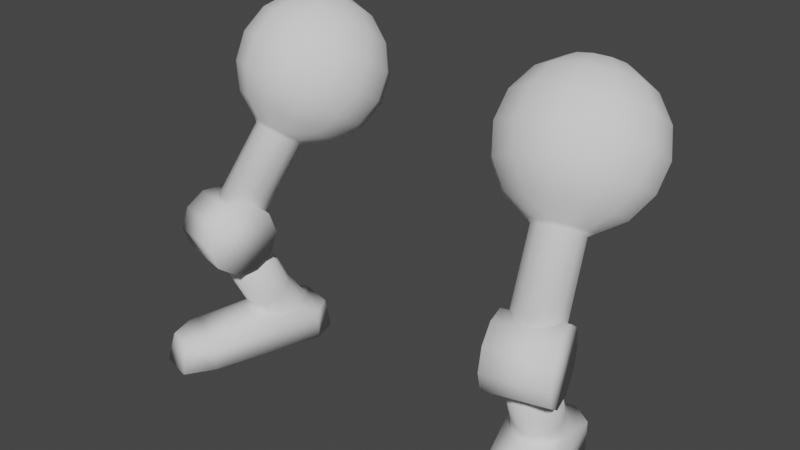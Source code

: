 # Source: Lower_000.blend  (saved by Blender 3.0.42; exported with 4.5.12 LTS)
import bpy
from mathutils import Matrix  # noqa: F401  (used for matrix-valued properties, if any)

bpy.ops.wm.read_factory_settings(use_empty=True)
scene = bpy.context.scene
scene.name = 'Scene'

# ---- collections
col_collection = bpy.data.collections.new('Collection'); scene.collection.children.link(col_collection)

# ---- world
world_world = bpy.data.worlds.new('World'); scene.world = world_world
world_world.use_nodes = True; world_world.node_tree.nodes.clear()
_N = world_world.node_tree.nodes; _L = world_world.node_tree.links
n0 = _N.new('ShaderNodeOutputWorld'); n0.name = 'World Output'; n0.location = (300, 300)
n1 = _N.new('ShaderNodeBackground'); n1.name = 'Background'; n1.location = (10, 300)
n1.inputs[0].default_value = (0.05088, 0.05088, 0.05088, 1.0)
_L.new(n1.outputs[0], n0.inputs[0])
n0.is_active_output = True
world_world.color = (0.05088, 0.05088, 0.05088)
world_world.use_sun_shadow = False
world_world.sun_shadow_jitter_overblur = 0.0

# ---- meshes
me_sphere_006 = bpy.data.meshes.new('Sphere.006')
me_sphere_006.from_pydata([(0.4547, 0.3675, 1.263), (0.4246, 0.2937, 1.032), (0.5193, 0.1158, 0.8936), (0.5984, 0.0197, 0.8883), (0.5695, 0.3771, 1.361), (0.5573, 0.4204, 1.245), (0.5575, 0.4173, 1.12), (0.5698, 0.3684, 1.006), (0.5924, 0.2811, 0.9205), (0.622, 0.1687, 0.8756), (0.6539, 0.04829, 0.8786), (0.632, 0.3799, 1.37), (0.6729, 0.4254, 1.262), (0.7084, 0.4239, 1.142), (0.7332, 0.3755, 1.03), (0.7434, 0.2877, 0.9424), (0.7375, 0.1737, 0.8924), (0.7165, 0.05102, 0.8877), (0.6847, 0.356, 1.396), (0.7703, 0.3813, 1.309), (0.8357, 0.3663, 1.204), (0.871, 0.3132, 1.097), (0.8707, 0.2301, 1.004), (0.835, 0.1296, 0.9395), (0.7692, 0.02717, 0.9132), (0.7135, 0.312, 1.431), (0.8236, 0.2999, 1.374), (0.9053, 0.2599, 1.288), (0.9463, 0.1981, 1.188), (0.9403, 0.1237, 1.089), (0.8882, 0.04825, 1.004), (0.798, -0.01688, 0.9482), (0.7107, 0.2595, 1.466), (0.8183, 0.2031, 1.439), (0.8985, 0.1334, 1.374), (0.9389, 0.06104, 1.281), (0.9335, -0.002864, 1.174), (0.883, -0.04864, 1.069), (0.7952, -0.06932, 0.9835), (0.592, 0.2942, 1.451), (0.677, 0.2128, 1.492), (0.756, 0.1166, 1.487), (0.8171, 0.02042, 1.436), (0.8508, -0.0612, 1.348), (0.8521, -0.1158, 1.236), (0.8207, -0.1351, 1.117), (0.7615, -0.1161, 1.009), (0.6214, 0.1842, 1.502), (0.6534, 0.0638, 1.505), (0.6829, -0.04859, 1.46), (0.7056, -0.1359, 1.374), (0.7179, -0.1848, 1.26), (0.718, -0.1879, 1.135), (0.7059, -0.1447, 1.019), (0.5589, 0.1814, 1.493), (0.5378, 0.05875, 1.488), (0.5319, -0.05519, 1.438), (0.5422, -0.143, 1.35), (0.5669, -0.1914, 1.238), (0.6025, -0.1929, 1.119), (0.6434, -0.1474, 1.01), (0.5061, 0.2053, 1.467), (0.4404, 0.1028, 1.441), (0.4046, 0.002395, 1.376), (0.4044, -0.0807, 1.284), (0.4396, -0.1338, 1.176), (0.505, -0.1489, 1.072), (0.5906, -0.1236, 0.9846), (0.4773, 0.2493, 1.432), (0.3871, 0.1842, 1.376), (0.3351, 0.1087, 1.292), (0.3291, 0.03439, 1.192), (0.3701, -0.02748, 1.092), (0.4518, -0.06748, 1.007), (0.5618, -0.07951, 0.9496), (0.4802, 0.3018, 1.397), (0.3924, 0.2811, 1.311), (0.3419, 0.2353, 1.207), (0.3365, 0.1714, 1.1), (0.3769, 0.09911, 1.007), (0.457, 0.02941, 0.9416), (0.5647, -0.02708, 0.9143), (0.5139, 0.3486, 1.371), (0.4233, 0.3483, 1.144), (0.4583, 0.212, 0.944), (0.6122, -0.003668, 0.8891), (0.6594, 0.02059, 0.8808), (0.7124, 0.02291, 0.8885), (0.7572, 0.002667, 0.9101), (0.7816, -0.03471, 0.9399), (0.7792, -0.0792, 0.9698), (0.7506, -0.1189, 0.9918), (0.7035, -0.1432, 1.0), (0.6504, -0.1455, 0.9924), (0.6056, -0.1252, 0.9708), (0.5812, -0.08786, 0.941), (0.5836, -0.04336, 0.9111), (0.6695, -0.2158, 0.5765), (0.7166, -0.1915, 0.5682), (0.7697, -0.1892, 0.5759), (0.8144, -0.2094, 0.5976), (0.8397, -0.2455, 0.6286), (0.8365, -0.2913, 0.6572), (0.8079, -0.331, 0.6793), (0.7607, -0.3553, 0.6876), (0.7076, -0.3576, 0.6798), (0.6629, -0.3373, 0.6582), (0.6384, -0.3, 0.6284), (0.6408, -0.2555, 0.5985), (0.7482, -0.2411, 0.1575), (0.689, -0.2492, 0.1575), (0.5971, -0.02544, 0.1575), (0.642, 0.01721, 0.1575), (0.7587, -0.003478, 0.1575), (0.7992, -0.06127, 0.1575), (0.6315, -0.2204, 0.1575), (0.7931, -0.1985, 0.1575), (0.5784, -0.09127, 0.1575), (0.7012, 0.02525, 0.1575), (0.8118, -0.1327, 0.1575), (0.591, -0.1626, 0.1575), (0.6033, -0.1467, 0.2538), (0.6102, -0.1945, 0.2304), (0.6661, -0.06949, 0.2828), (0.6237, -0.101, 0.273), (0.6426, -0.2316, 0.2091), (0.7448, -0.2392, 0.1933), (0.7872, -0.2077, 0.2031), (0.8076, -0.162, 0.2223), (0.6919, -0.2479, 0.1955), (0.8007, -0.1141, 0.2456), (0.7683, -0.07711, 0.267), (0.719, -0.06076, 0.2806), (0.667, -0.4569, 0.1276), (0.8069, 0.04299, 0.1276), (0.8919, -0.3967, 0.1276), (0.5208, -0.03365, 0.1276), (0.8069, 0.04299, 0.0), (0.5208, -0.03365, 0.0), (0.5672, 0.0601, 0.1276), (0.7198, 0.101, 0.1276), (0.55, 0.07399, 0.0), (0.7278, 0.1216, 0.0), (0.5866, -0.1944, 0.5696), (0.8312, -0.1289, 0.5696), (0.5941, -0.2225, 0.48), (0.8387, -0.157, 0.48), (0.6138, -0.2962, 0.4246), (0.8584, -0.2306, 0.4246), (0.6382, -0.3872, 0.4246), (0.8828, -0.3216, 0.4246), (0.658, -0.4608, 0.48), (0.9026, -0.3953, 0.48), (0.6655, -0.4889, 0.5696), (0.9101, -0.4234, 0.5696), (0.658, -0.4608, 0.6592), (0.9026, -0.3953, 0.6592), (0.6382, -0.3872, 0.7146), (0.8828, -0.3216, 0.7146), (0.6138, -0.2962, 0.7146), (0.8584, -0.2306, 0.7146), (0.5941, -0.2225, 0.6592), (0.8387, -0.157, 0.6592), (0.7619, -0.582, 0.1276), (0.6791, -0.5022, 0.1276), (0.7534, -0.6157, 0.0), (0.6791, -0.5022, 0.0), (0.9041, -0.442, 0.0), (0.9041, -0.442, 0.1276), (0.8722, -0.5524, 0.1276), (0.8965, -0.5773, 0.0), (0.78, -0.3782, 0.488), (0.7271, -0.387, 0.4902), (0.8223, -0.3468, 0.4978), (0.8428, -0.301, 0.517), (0.8359, -0.2532, 0.5404), (0.8034, -0.2162, 0.5617), (0.7541, -0.1998, 0.5753), (0.7012, -0.2085, 0.5775), (0.6589, -0.24, 0.5677), (0.6384, -0.2858, 0.5485), (0.6453, -0.3336, 0.5252), (0.6778, -0.3706, 0.5038), (-0.4547, 0.3675, 1.263), (-0.4246, 0.2937, 1.032), (-0.5193, 0.1158, 0.8936), (-0.5984, 0.0197, 0.8883), (-0.5695, 0.3771, 1.361), (-0.5573, 0.4204, 1.245), (-0.5575, 0.4173, 1.12), (-0.5698, 0.3684, 1.006), (-0.5924, 0.2811, 0.9205), (-0.622, 0.1687, 0.8756), (-0.6539, 0.04829, 0.8786), (-0.632, 0.3799, 1.37), (-0.6729, 0.4254, 1.262), (-0.7084, 0.4239, 1.142), (-0.7332, 0.3755, 1.03), (-0.7434, 0.2877, 0.9424), (-0.7375, 0.1737, 0.8924), (-0.7165, 0.05102, 0.8877), (-0.6847, 0.356, 1.396), (-0.7703, 0.3813, 1.309), (-0.8357, 0.3663, 1.204), (-0.871, 0.3132, 1.097), (-0.8707, 0.2301, 1.004), (-0.835, 0.1296, 0.9395), (-0.7692, 0.02717, 0.9132), (-0.7135, 0.312, 1.431), (-0.8236, 0.2999, 1.374), (-0.9053, 0.2599, 1.288), (-0.9463, 0.1981, 1.188), (-0.9403, 0.1237, 1.089), (-0.8882, 0.04825, 1.004), (-0.798, -0.01688, 0.9482), (-0.7107, 0.2595, 1.466), (-0.8183, 0.2031, 1.439), (-0.8985, 0.1334, 1.374), (-0.9389, 0.06104, 1.281), (-0.9335, -0.002864, 1.174), (-0.883, -0.04864, 1.069), (-0.7952, -0.06932, 0.9835), (-0.592, 0.2942, 1.451), (-0.677, 0.2128, 1.492), (-0.756, 0.1166, 1.487), (-0.8171, 0.02042, 1.436), (-0.8508, -0.0612, 1.348), (-0.8521, -0.1158, 1.236), (-0.8207, -0.1351, 1.117), (-0.7615, -0.1161, 1.009), (-0.6214, 0.1842, 1.502), (-0.6534, 0.0638, 1.505), (-0.6829, -0.04859, 1.46), (-0.7056, -0.1359, 1.374), (-0.7179, -0.1848, 1.26), (-0.718, -0.1879, 1.135), (-0.7059, -0.1447, 1.019), (-0.5589, 0.1814, 1.493), (-0.5378, 0.05875, 1.488), (-0.5319, -0.05519, 1.438), (-0.5422, -0.143, 1.35), (-0.5669, -0.1914, 1.238), (-0.6025, -0.1929, 1.119), (-0.6434, -0.1474, 1.01), (-0.5061, 0.2053, 1.467), (-0.4404, 0.1028, 1.441), (-0.4046, 0.002395, 1.376), (-0.4044, -0.0807, 1.284), (-0.4396, -0.1338, 1.176), (-0.505, -0.1489, 1.072), (-0.5906, -0.1236, 0.9846), (-0.4773, 0.2493, 1.432), (-0.3871, 0.1842, 1.376), (-0.3351, 0.1087, 1.292), (-0.3291, 0.03439, 1.192), (-0.3701, -0.02748, 1.092), (-0.4518, -0.06748, 1.007), (-0.5618, -0.07951, 0.9496), (-0.4802, 0.3018, 1.397), (-0.3924, 0.2811, 1.311), (-0.3419, 0.2353, 1.207), (-0.3365, 0.1714, 1.1), (-0.3769, 0.09911, 1.007), (-0.457, 0.02941, 0.9416), (-0.5647, -0.02708, 0.9143), (-0.5139, 0.3486, 1.371), (-0.4233, 0.3483, 1.144), (-0.4583, 0.212, 0.944), (-0.6122, -0.003668, 0.8891), (-0.6594, 0.02059, 0.8808), (-0.7124, 0.02291, 0.8885), (-0.7572, 0.002667, 0.9101), (-0.7816, -0.03471, 0.9399), (-0.7792, -0.0792, 0.9698), (-0.7506, -0.1189, 0.9918), (-0.7035, -0.1432, 1.0), (-0.6504, -0.1455, 0.9924), (-0.6056, -0.1252, 0.9708), (-0.5812, -0.08786, 0.941), (-0.5836, -0.04336, 0.9111), (-0.6695, -0.2158, 0.5765), (-0.7166, -0.1915, 0.5682), (-0.7697, -0.1892, 0.5759), (-0.8144, -0.2094, 0.5976), (-0.8397, -0.2455, 0.6286), (-0.8365, -0.2913, 0.6572), (-0.8079, -0.331, 0.6793), (-0.7607, -0.3553, 0.6876), (-0.7076, -0.3576, 0.6798), (-0.6629, -0.3373, 0.6582), (-0.6384, -0.3, 0.6284), (-0.6408, -0.2555, 0.5985), (-0.7482, -0.2411, 0.1575), (-0.689, -0.2492, 0.1575), (-0.5971, -0.02544, 0.1575), (-0.642, 0.01721, 0.1575), (-0.7587, -0.003478, 0.1575), (-0.7992, -0.06127, 0.1575), (-0.6315, -0.2204, 0.1575), (-0.7931, -0.1985, 0.1575), (-0.5784, -0.09127, 0.1575), (-0.7012, 0.02525, 0.1575), (-0.8118, -0.1327, 0.1575), (-0.591, -0.1626, 0.1575), (-0.6033, -0.1467, 0.2538), (-0.6102, -0.1945, 0.2304), (-0.6661, -0.06949, 0.2828), (-0.6237, -0.101, 0.273), (-0.6426, -0.2316, 0.2091), (-0.7448, -0.2392, 0.1933), (-0.7872, -0.2077, 0.2031), (-0.8076, -0.162, 0.2223), (-0.6919, -0.2479, 0.1955), (-0.8007, -0.1141, 0.2456), (-0.7683, -0.07711, 0.267), (-0.719, -0.06076, 0.2806), (-0.667, -0.4569, 0.1276), (-0.8069, 0.04299, 0.1276), (-0.8919, -0.3967, 0.1276), (-0.5208, -0.03365, 0.1276), (-0.8069, 0.04299, 0.0), (-0.5208, -0.03365, 0.0), (-0.5672, 0.0601, 0.1276), (-0.7198, 0.101, 0.1276), (-0.55, 0.07399, 0.0), (-0.7278, 0.1216, 0.0), (-0.5866, -0.1944, 0.5696), (-0.8312, -0.1289, 0.5696), (-0.5941, -0.2225, 0.48), (-0.8387, -0.157, 0.48), (-0.6138, -0.2962, 0.4246), (-0.8584, -0.2306, 0.4246), (-0.6382, -0.3872, 0.4246), (-0.8828, -0.3216, 0.4246), (-0.658, -0.4608, 0.48), (-0.9026, -0.3953, 0.48), (-0.6655, -0.4889, 0.5696), (-0.9101, -0.4234, 0.5696), (-0.658, -0.4608, 0.6592), (-0.9026, -0.3953, 0.6592), (-0.6382, -0.3872, 0.7146), (-0.8828, -0.3216, 0.7146), (-0.6138, -0.2962, 0.7146), (-0.8584, -0.2306, 0.7146), (-0.5941, -0.2225, 0.6592), (-0.8387, -0.157, 0.6592), (-0.7619, -0.582, 0.1276), (-0.6791, -0.5022, 0.1276), (-0.7534, -0.6157, 0.0), (-0.6791, -0.5022, 0.0), (-0.9041, -0.442, 0.0), (-0.9041, -0.442, 0.1276), (-0.8722, -0.5524, 0.1276), (-0.8965, -0.5773, 0.0), (-0.78, -0.3782, 0.488), (-0.7271, -0.387, 0.4902), (-0.8223, -0.3468, 0.4978), (-0.8428, -0.301, 0.517), (-0.8359, -0.2532, 0.5404), (-0.8034, -0.2162, 0.5617), (-0.7541, -0.1998, 0.5753), (-0.7012, -0.2085, 0.5775), (-0.6589, -0.24, 0.5677), (-0.6384, -0.2858, 0.5485), (-0.6453, -0.3336, 0.5252), (-0.6778, -0.3706, 0.5038)], [], [(3, 2, 9, 10), (84, 1, 7, 8), (83, 0, 5, 6), (82, 39, 4), (2, 84, 8, 9), (1, 83, 6, 7), (0, 82, 4, 5), (9, 8, 15, 16), (7, 6, 13, 14), (5, 4, 11, 12), (10, 9, 16, 17), (8, 7, 14, 15), (6, 5, 12, 13), (4, 39, 11), (14, 13, 20, 21), (12, 11, 18, 19), (17, 16, 23, 24), (15, 14, 21, 22), (13, 12, 19, 20), (11, 39, 18), (16, 15, 22, 23), (24, 23, 30, 31), (22, 21, 28, 29), (20, 19, 26, 27), (18, 39, 25), (23, 22, 29, 30), (21, 20, 27, 28), (19, 18, 25, 26), (27, 26, 33, 34), (25, 39, 32), (30, 29, 36, 37), (28, 27, 34, 35), (26, 25, 32, 33), (31, 30, 37, 38), (29, 28, 35, 36), (37, 36, 44, 45), (35, 34, 42, 43), (33, 32, 40, 41), (38, 37, 45, 46), (36, 35, 43, 44), (34, 33, 41, 42), (32, 39, 40), (41, 40, 47, 48), (46, 45, 52, 53), (44, 43, 50, 51), (42, 41, 48, 49), (40, 39, 47), (45, 44, 51, 52), (43, 42, 49, 50), (53, 52, 59, 60), (51, 50, 57, 58), (49, 48, 55, 56), (47, 39, 54), (52, 51, 58, 59), (50, 49, 56, 57), (48, 47, 54, 55), (54, 39, 61), (59, 58, 65, 66), (57, 56, 63, 64), (55, 54, 61, 62), (60, 59, 66, 67), (58, 57, 64, 65), (56, 55, 62, 63), (66, 65, 72, 73), (64, 63, 70, 71), (62, 61, 68, 69), (67, 66, 73, 74), (65, 64, 71, 72), (63, 62, 69, 70), (61, 39, 68), (74, 73, 80, 81), (72, 71, 78, 79), (70, 69, 76, 77), (68, 39, 75), (73, 72, 79, 80), (71, 70, 77, 78), (69, 68, 75, 76), (79, 78, 1, 84), (77, 76, 0, 83), (75, 39, 82), (80, 79, 84, 2), (78, 77, 83, 1), (76, 75, 82, 0), (81, 80, 2, 3), (60, 67, 94, 93), (31, 38, 90, 89), (38, 46, 91, 90), (67, 74, 95, 94), (24, 31, 89, 88), (74, 81, 96, 95), (81, 3, 85, 96), (17, 24, 88, 87), (10, 17, 87, 86), (46, 53, 92, 91), (3, 10, 86, 85), (53, 60, 93, 92), (98, 99, 100, 101, 102, 103, 104, 105, 106, 107, 108, 97), (101, 100, 88, 89), (129, 110, 109, 126), (123, 112, 111, 124), (130, 114, 113, 131), (125, 115, 110, 129), (126, 109, 116, 127), (124, 111, 117, 121), (131, 113, 118, 132), (127, 116, 119, 128), (121, 117, 120, 122), (132, 118, 112, 123), (128, 119, 114, 130), (95, 107, 106, 94), (88, 100, 99, 87), (103, 102, 90, 91), (106, 105, 93, 94), (99, 98, 86, 87), (85, 97, 108, 96), (102, 101, 89, 90), (98, 97, 85, 86), (108, 107, 95, 96), (92, 104, 103, 91), (105, 104, 92, 93), (122, 120, 115, 125), (129, 172, 182, 125), (131, 176, 175, 130), (124, 179, 178, 123), (125, 182, 181, 122), (130, 175, 174, 128), (123, 178, 177, 132), (122, 181, 180, 121), (128, 174, 173, 127), (132, 177, 176, 131), (121, 180, 179, 124), (127, 173, 171, 126), (115, 120, 117, 136, 133), (135, 168, 167, 137, 134), (139, 141, 138, 136), (142, 170, 165, 141), (117, 111, 112, 118, 113, 114, 134, 140, 139, 136), (119, 135, 134, 114), (141, 165, 166, 138), (138, 166, 164, 133, 136), (134, 137, 142, 140), (140, 142, 141, 139), (133, 164, 163, 169, 168, 135, 119, 116, 109, 110, 115), (143, 144, 146, 145), (145, 146, 148, 147), (147, 148, 150, 149), (149, 150, 152, 151), (151, 152, 154, 153), (153, 154, 156, 155), (155, 156, 158, 157), (157, 158, 160, 159), (146, 144, 162, 160, 158, 156, 154, 152, 150, 148), (159, 160, 162, 161), (161, 162, 144, 143), (143, 145, 147, 149, 151, 153, 155, 157, 159, 161), (163, 164, 166, 165), (168, 169, 170, 167), (169, 163, 165, 170), (137, 167, 170, 142), (171, 173, 174, 175, 176, 177, 178, 179, 180, 181, 182, 172), (126, 171, 172, 129), (186, 193, 192, 185), (267, 191, 190, 184), (266, 189, 188, 183), (265, 187, 222), (185, 192, 191, 267), (184, 190, 189, 266), (183, 188, 187, 265), (192, 199, 198, 191), (190, 197, 196, 189), (188, 195, 194, 187), (193, 200, 199, 192), (191, 198, 197, 190), (189, 196, 195, 188), (187, 194, 222), (197, 204, 203, 196), (195, 202, 201, 194), (200, 207, 206, 199), (198, 205, 204, 197), (196, 203, 202, 195), (194, 201, 222), (199, 206, 205, 198), (207, 214, 213, 206), (205, 212, 211, 204), (203, 210, 209, 202), (201, 208, 222), (206, 213, 212, 205), (204, 211, 210, 203), (202, 209, 208, 201), (210, 217, 216, 209), (208, 215, 222), (213, 220, 219, 212), (211, 218, 217, 210), (209, 216, 215, 208), (214, 221, 220, 213), (212, 219, 218, 211), (220, 228, 227, 219), (218, 226, 225, 217), (216, 224, 223, 215), (221, 229, 228, 220), (219, 227, 226, 218), (217, 225, 224, 216), (215, 223, 222), (224, 231, 230, 223), (229, 236, 235, 228), (227, 234, 233, 226), (225, 232, 231, 224), (223, 230, 222), (228, 235, 234, 227), (226, 233, 232, 225), (236, 243, 242, 235), (234, 241, 240, 233), (232, 239, 238, 231), (230, 237, 222), (235, 242, 241, 234), (233, 240, 239, 232), (231, 238, 237, 230), (237, 244, 222), (242, 249, 248, 241), (240, 247, 246, 239), (238, 245, 244, 237), (243, 250, 249, 242), (241, 248, 247, 240), (239, 246, 245, 238), (249, 256, 255, 248), (247, 254, 253, 246), (245, 252, 251, 244), (250, 257, 256, 249), (248, 255, 254, 247), (246, 253, 252, 245), (244, 251, 222), (257, 264, 263, 256), (255, 262, 261, 254), (253, 260, 259, 252), (251, 258, 222), (256, 263, 262, 255), (254, 261, 260, 253), (252, 259, 258, 251), (262, 267, 184, 261), (260, 266, 183, 259), (258, 265, 222), (263, 185, 267, 262), (261, 184, 266, 260), (259, 183, 265, 258), (264, 186, 185, 263), (243, 276, 277, 250), (214, 272, 273, 221), (221, 273, 274, 229), (250, 277, 278, 257), (207, 271, 272, 214), (257, 278, 279, 264), (264, 279, 268, 186), (200, 270, 271, 207), (193, 269, 270, 200), (229, 274, 275, 236), (186, 268, 269, 193), (236, 275, 276, 243), (281, 280, 291, 290, 289, 288, 287, 286, 285, 284, 283, 282), (284, 272, 271, 283), (312, 309, 292, 293), (306, 307, 294, 295), (313, 314, 296, 297), (308, 312, 293, 298), (309, 310, 299, 292), (307, 304, 300, 294), (314, 315, 301, 296), (310, 311, 302, 299), (304, 305, 303, 300), (315, 306, 295, 301), (311, 313, 297, 302), (278, 277, 289, 290), (271, 270, 282, 283), (286, 274, 273, 285), (289, 277, 276, 288), (282, 270, 269, 281), (268, 279, 291, 280), (285, 273, 272, 284), (281, 269, 268, 280), (291, 279, 278, 290), (275, 274, 286, 287), (288, 276, 275, 287), (305, 308, 298, 303), (312, 308, 365, 355), (314, 313, 358, 359), (307, 306, 361, 362), (308, 305, 364, 365), (313, 311, 357, 358), (306, 315, 360, 361), (305, 304, 363, 364), (311, 310, 356, 357), (315, 314, 359, 360), (304, 307, 362, 363), (310, 309, 354, 356), (298, 316, 319, 300, 303), (318, 317, 320, 350, 351), (322, 319, 321, 324), (325, 324, 348, 353), (300, 319, 322, 323, 317, 297, 296, 301, 295, 294), (302, 297, 317, 318), (324, 321, 349, 348), (321, 319, 316, 347, 349), (317, 323, 325, 320), (323, 322, 324, 325), (316, 298, 293, 292, 299, 302, 318, 351, 352, 346, 347), (326, 328, 329, 327), (328, 330, 331, 329), (330, 332, 333, 331), (332, 334, 335, 333), (334, 336, 337, 335), (336, 338, 339, 337), (338, 340, 341, 339), (340, 342, 343, 341), (329, 331, 333, 335, 337, 339, 341, 343, 345, 327), (342, 344, 345, 343), (344, 326, 327, 345), (326, 344, 342, 340, 338, 336, 334, 332, 330, 328), (346, 348, 349, 347), (351, 350, 353, 352), (352, 353, 348, 346), (320, 325, 353, 350), (354, 355, 365, 364, 363, 362, 361, 360, 359, 358, 357, 356), (309, 312, 355, 354)])
me_sphere_006.polygons.foreach_set('use_smooth', [True] * 322)
_uv = me_sphere_006.uv_layers.new(name='UVMap')
_uv.uv.foreach_set('vector', [0.107, 0.7872, 0.1389, 0.7887, 0.1458, 0.7836, 0.1107, 0.7845, 0.1695, 0.8029, 0.1941, 0.8276, 0.2038, 0.8204, 0.1785, 0.7963, 0.209, 0.8591, 0.212, 0.8926, 0.2189, 0.8875, 0.218, 0.8525, 0.2025, 0.923, 0.1821, 0.9456, 0.2062, 0.9202, 0.1389, 0.7887, 0.1695, 0.8029, 0.1785, 0.7963, 0.1458, 0.7836, 0.1941, 0.8276, 0.209, 0.8591, 0.218, 0.8525, 0.2038, 0.8204, 0.212, 0.8926, 0.2025, 0.923, 0.2062, 0.9202, 0.2189, 0.8875, 0.1458, 0.7836, 0.1785, 0.7963, 0.1693, 0.8024, 0.1387, 0.7884, 0.2038, 0.8204, 0.218, 0.8525, 0.2088, 0.8587, 0.1939, 0.8271, 0.2189, 0.8875, 0.2062, 0.9202, 0.2024, 0.9228, 0.2118, 0.8922, 0.1107, 0.7845, 0.1458, 0.7836, 0.1387, 0.7884, 0.1069, 0.7871, 0.1785, 0.7963, 0.2038, 0.8204, 0.1939, 0.8271, 0.1693, 0.8024, 0.218, 0.8525, 0.2189, 0.8875, 0.2118, 0.8922, 0.2088, 0.8587, 0.2062, 0.9202, 0.1821, 0.9456, 0.2024, 0.9228, 0.1939, 0.8271, 0.2088, 0.8587, 0.1839, 0.876, 0.1669, 0.8459, 0.2118, 0.8922, 0.2024, 0.9228, 0.1921, 0.9299, 0.1928, 0.9055, 0.1069, 0.7871, 0.1387, 0.7884, 0.1197, 0.8016, 0.09661, 0.7942, 0.1693, 0.8024, 0.1939, 0.8271, 0.1669, 0.8459, 0.1443, 0.8198, 0.2088, 0.8587, 0.2118, 0.8922, 0.1928, 0.9055, 0.1839, 0.876, 0.2024, 0.9228, 0.1821, 0.9456, 0.1921, 0.9299, 0.1387, 0.7884, 0.1693, 0.8024, 0.1443, 0.8198, 0.1197, 0.8016, 0.09661, 0.7942, 0.1197, 0.8016, 0.09367, 0.8199, 0.08254, 0.8041, 0.1443, 0.8198, 0.1669, 0.8459, 0.1302, 0.8716, 0.1104, 0.8436, 0.1839, 0.876, 0.1928, 0.9055, 0.1668, 0.9237, 0.15, 0.8998, 0.1921, 0.9299, 0.1821, 0.9456, 0.178, 0.9398, 0.1197, 0.8016, 0.1443, 0.8198, 0.1104, 0.8436, 0.09367, 0.8199, 0.1669, 0.8459, 0.1839, 0.876, 0.15, 0.8998, 0.1302, 0.8716, 0.1928, 0.9055, 0.1921, 0.9299, 0.178, 0.9398, 0.1668, 0.9237, 0.15, 0.8998, 0.1668, 0.9237, 0.1408, 0.942, 0.1161, 0.9237, 0.178, 0.9398, 0.1821, 0.9456, 0.164, 0.9497, 0.09367, 0.8199, 0.1104, 0.8436, 0.07649, 0.8675, 0.06773, 0.8382, 0.1302, 0.8716, 0.15, 0.8998, 0.1161, 0.9237, 0.09346, 0.8976, 0.1668, 0.9237, 0.178, 0.9398, 0.164, 0.9497, 0.1408, 0.942, 0.08254, 0.8041, 0.09367, 0.8199, 0.06773, 0.8382, 0.0685, 0.814, 0.1104, 0.8436, 0.1302, 0.8716, 0.09346, 0.8976, 0.07649, 0.8675, 0.06773, 0.8382, 0.07649, 0.8675, 0.05173, 0.8852, 0.04878, 0.8517, 0.09346, 0.8976, 0.1161, 0.9237, 0.09129, 0.9414, 0.06666, 0.9167, 0.1408, 0.942, 0.164, 0.9497, 0.1538, 0.957, 0.1219, 0.9555, 0.0685, 0.814, 0.06773, 0.8382, 0.04878, 0.8517, 0.05825, 0.8213, 0.07649, 0.8675, 0.09346, 0.8976, 0.06666, 0.9167, 0.05173, 0.8852, 0.1161, 0.9237, 0.1408, 0.942, 0.1219, 0.9555, 0.09129, 0.9414, 0.164, 0.9497, 0.1821, 0.9456, 0.1538, 0.957, 0.1219, 0.9555, 0.1538, 0.957, 0.15, 0.9598, 0.115, 0.9606, 0.05825, 0.8213, 0.04878, 0.8517, 0.0419, 0.8567, 0.05452, 0.8241, 0.05173, 0.8852, 0.06666, 0.9167, 0.05694, 0.9238, 0.04275, 0.8918, 0.09129, 0.9414, 0.1219, 0.9555, 0.115, 0.9606, 0.08231, 0.948, 0.1538, 0.957, 0.1821, 0.9456, 0.15, 0.9598, 0.04878, 0.8517, 0.05173, 0.8852, 0.04275, 0.8918, 0.0419, 0.8567, 0.06666, 0.9167, 0.09129, 0.9414, 0.08231, 0.948, 0.05694, 0.9238, 0.05452, 0.8241, 0.0419, 0.8567, 0.04894, 0.852, 0.05833, 0.8215, 0.04275, 0.8918, 0.05694, 0.9238, 0.06689, 0.9171, 0.05195, 0.8856, 0.08231, 0.948, 0.115, 0.9606, 0.122, 0.9559, 0.09151, 0.9418, 0.15, 0.9598, 0.1821, 0.9456, 0.1538, 0.9572, 0.0419, 0.8567, 0.04275, 0.8918, 0.05195, 0.8856, 0.04894, 0.852, 0.05694, 0.9238, 0.08231, 0.948, 0.09151, 0.9418, 0.06689, 0.9171, 0.115, 0.9606, 0.15, 0.9598, 0.1538, 0.9572, 0.122, 0.9559, 0.1538, 0.9572, 0.1821, 0.9456, 0.1642, 0.95, 0.04894, 0.852, 0.05195, 0.8856, 0.07686, 0.8683, 0.06801, 0.8388, 0.06689, 0.9171, 0.09151, 0.9418, 0.1164, 0.9245, 0.09386, 0.8984, 0.122, 0.9559, 0.1538, 0.9572, 0.1642, 0.95, 0.1411, 0.9426, 0.05833, 0.8215, 0.04894, 0.852, 0.06801, 0.8388, 0.06865, 0.8143, 0.05195, 0.8856, 0.06689, 0.9171, 0.09386, 0.8984, 0.07686, 0.8683, 0.09151, 0.9418, 0.122, 0.9559, 0.1411, 0.9426, 0.1164, 0.9245, 0.06801, 0.8388, 0.07686, 0.8683, 0.1108, 0.8445, 0.094, 0.8205, 0.09386, 0.8984, 0.1164, 0.9245, 0.1504, 0.9007, 0.1306, 0.8726, 0.1411, 0.9426, 0.1642, 0.95, 0.1782, 0.9402, 0.1671, 0.9244, 0.06865, 0.8143, 0.06801, 0.8388, 0.094, 0.8205, 0.08272, 0.8045, 0.07686, 0.8683, 0.09386, 0.8984, 0.1306, 0.8726, 0.1108, 0.8445, 0.1164, 0.9245, 0.1411, 0.9426, 0.1671, 0.9244, 0.1504, 0.9007, 0.1642, 0.95, 0.1821, 0.9456, 0.1782, 0.9402, 0.08272, 0.8045, 0.094, 0.8205, 0.1199, 0.8022, 0.09676, 0.7945, 0.1108, 0.8445, 0.1306, 0.8726, 0.1673, 0.8467, 0.1447, 0.8205, 0.1504, 0.9007, 0.1671, 0.9244, 0.193, 0.9061, 0.1843, 0.8768, 0.1782, 0.9402, 0.1821, 0.9456, 0.1923, 0.9303, 0.094, 0.8205, 0.1108, 0.8445, 0.1447, 0.8205, 0.1199, 0.8022, 0.1306, 0.8726, 0.1504, 0.9007, 0.1843, 0.8768, 0.1673, 0.8467, 0.1671, 0.9244, 0.1782, 0.9402, 0.1923, 0.9303, 0.193, 0.9061, 0.1447, 0.8205, 0.1673, 0.8467, 0.1941, 0.8276, 0.1695, 0.8029, 0.1843, 0.8768, 0.193, 0.9061, 0.212, 0.8926, 0.209, 0.8591, 0.1923, 0.9303, 0.1821, 0.9456, 0.2025, 0.923, 0.1199, 0.8022, 0.1447, 0.8205, 0.1695, 0.8029, 0.1389, 0.7887, 0.1673, 0.8467, 0.1843, 0.8768, 0.209, 0.8591, 0.1941, 0.8276, 0.193, 0.9061, 0.1923, 0.9303, 0.2025, 0.923, 0.212, 0.8926, 0.09676, 0.7945, 0.1199, 0.8022, 0.1389, 0.7887, 0.107, 0.7872, 0.05833, 0.8215, 0.06865, 0.8143, 0.07045, 0.8067, 0.06448, 0.8109, 0.08254, 0.8041, 0.0685, 0.814, 0.07036, 0.8065, 0.07848, 0.8008, 0.0685, 0.814, 0.05825, 0.8213, 0.06443, 0.8108, 0.07036, 0.8065, 0.06865, 0.8143, 0.08272, 0.8045, 0.07859, 0.801, 0.07045, 0.8067, 0.09661, 0.7942, 0.08254, 0.8041, 0.07848, 0.8008, 0.08662, 0.7951, 0.08272, 0.8045, 0.09676, 0.7945, 0.08671, 0.7953, 0.07859, 0.801, 0.09676, 0.7945, 0.107, 0.7872, 0.09265, 0.791, 0.08671, 0.7953, 0.1069, 0.7871, 0.09661, 0.7942, 0.08662, 0.7951, 0.09259, 0.7909, 0.1107, 0.7845, 0.1069, 0.7871, 0.09259, 0.7909, 0.0948, 0.7895, 0.05825, 0.8213, 0.05452, 0.8241, 0.06227, 0.8123, 0.06443, 0.8108, 0.107, 0.7872, 0.1107, 0.7845, 0.0948, 0.7895, 0.09265, 0.791, 0.05452, 0.8241, 0.05833, 0.8215, 0.06448, 0.8109, 0.06227, 0.8123, 0.3944, 0.8571, 0.3922, 0.8586, 0.3863, 0.8627, 0.3775, 0.8761, 0.37, 0.8742, 0.3641, 0.8784, 0.3619, 0.88, 0.3641, 0.8785, 0.3701, 0.8744, 0.3782, 0.8687, 0.3863, 0.8629, 0.3923, 0.8587, 0.3429, 0.8408, 0.3516, 0.8274, 0.4016, 0.8984, 0.3935, 0.9041, 0.3832, 0.83, 0.3716, 0.7963, 0.3705, 0.7963, 0.3821, 0.8304, 0.4193, 0.8175, 0.4119, 0.7963, 0.4075, 0.7963, 0.4153, 0.8189, 0.4037, 0.8231, 0.3945, 0.7963, 0.4044, 0.7963, 0.4125, 0.82, 0.3889, 0.828, 0.378, 0.7963, 0.3716, 0.7963, 0.3832, 0.83, 0.3821, 0.8304, 0.3705, 0.7963, 0.3749, 0.7963, 0.3861, 0.8291, 0.4153, 0.8189, 0.4075, 0.7963, 0.3987, 0.7963, 0.4074, 0.8215, 0.4125, 0.82, 0.4044, 0.7963, 0.4108, 0.7963, 0.4183, 0.818, 0.3861, 0.8291, 0.3749, 0.7963, 0.3837, 0.7963, 0.394, 0.8264, 0.4074, 0.8215, 0.3987, 0.7963, 0.3879, 0.7963, 0.3978, 0.8249, 0.4183, 0.818, 0.4108, 0.7963, 0.4119, 0.7963, 0.4193, 0.8175, 0.394, 0.8264, 0.3837, 0.7963, 0.3945, 0.7963, 0.4037, 0.8231, 0.3936, 0.9044, 0.3436, 0.8333, 0.3354, 0.839, 0.3854, 0.9101, 0.4016, 0.8984, 0.3516, 0.8274, 0.3576, 0.8233, 0.4076, 0.8943, 0.3294, 0.8431, 0.3354, 0.8389, 0.3853, 0.9099, 0.3794, 0.9141, 0.3354, 0.839, 0.3295, 0.8432, 0.3795, 0.9142, 0.3854, 0.9101, 0.3576, 0.8233, 0.3598, 0.8218, 0.4098, 0.8928, 0.4076, 0.8943, 0.4076, 0.8944, 0.3576, 0.8234, 0.3517, 0.8276, 0.4017, 0.8986, 0.3354, 0.8389, 0.3429, 0.8408, 0.3935, 0.9041, 0.3853, 0.9099, 0.3598, 0.8218, 0.3576, 0.8234, 0.4076, 0.8944, 0.4098, 0.8928, 0.3517, 0.8276, 0.3436, 0.8333, 0.3936, 0.9044, 0.4017, 0.8986, 0.3773, 0.9157, 0.3273, 0.8447, 0.3294, 0.8431, 0.3794, 0.9141, 0.3295, 0.8432, 0.3273, 0.8447, 0.3773, 0.9157, 0.3795, 0.9142, 0.3978, 0.8249, 0.3879, 0.7963, 0.378, 0.7963, 0.3889, 0.828, 0.3832, 0.83, 0.4009, 0.8815, 0.4066, 0.8794, 0.3889, 0.828, 0.4125, 0.82, 0.4303, 0.8715, 0.4214, 0.8746, 0.4037, 0.8231, 0.4153, 0.8189, 0.4331, 0.8703, 0.437, 0.869, 0.4193, 0.8175, 0.3889, 0.828, 0.4066, 0.8794, 0.4155, 0.8763, 0.3978, 0.8249, 0.4037, 0.8231, 0.4214, 0.8746, 0.4118, 0.8779, 0.394, 0.8264, 0.4193, 0.8175, 0.437, 0.869, 0.436, 0.8694, 0.4183, 0.818, 0.3978, 0.8249, 0.4155, 0.8763, 0.4252, 0.873, 0.4074, 0.8215, 0.394, 0.8264, 0.4118, 0.8779, 0.4039, 0.8806, 0.3861, 0.8291, 0.4183, 0.818, 0.436, 0.8694, 0.4303, 0.8715, 0.4125, 0.82, 0.4074, 0.8215, 0.4252, 0.873, 0.4331, 0.8703, 0.4153, 0.8189, 0.3861, 0.8291, 0.4039, 0.8806, 0.3999, 0.8819, 0.3821, 0.8304, 0.6339, 0.8803, 0.6438, 0.8803, 0.6546, 0.8803, 0.7002, 0.8803, 0.5596, 0.8803, 0.5596, 0.8803, 0.5596, 0.8803, 0.5596, 0.854, 0.7002, 0.854, 0.7002, 0.8803, 0.7103, 0.8803, 0.713, 0.854, 0.7002, 0.854, 0.7002, 0.8803, 0.713, 0.854, 0.5468, 0.854, 0.5468, 0.854, 0.713, 0.854, 0.6546, 0.8803, 0.6634, 0.8803, 0.6678, 0.8803, 0.6667, 0.8803, 0.6603, 0.8803, 0.6504, 0.8803, 0.7002, 0.8803, 0.7103, 0.8803, 0.7103, 0.8803, 0.7002, 0.8803, 0.6396, 0.8803, 0.5596, 0.8803, 0.7002, 0.8803, 0.6504, 0.8803, 0.713, 0.854, 0.5468, 0.854, 0.5596, 0.854, 0.7002, 0.854, 0.7002, 0.854, 0.5596, 0.854, 0.5596, 0.8803, 0.5596, 0.8803, 0.7002, 0.8803, 0.7002, 0.8803, 0.7002, 0.854, 0.713, 0.854, 0.7103, 0.8803, 0.7103, 0.8803, 0.713, 0.854, 0.713, 0.854, 0.7103, 0.8803, 0.5596, 0.8803, 0.5596, 0.8803, 0.5498, 0.8803, 0.5498, 0.8803, 0.5596, 0.8803, 0.5596, 0.8803, 0.6396, 0.8803, 0.6308, 0.8803, 0.6264, 0.8803, 0.6275, 0.8803, 0.6339, 0.8803, 0.9136, 0.8781, 0.9136, 0.8781, 0.9062, 0.8554, 0.9062, 0.8554, 0.9062, 0.8554, 0.9062, 0.8554, 0.8869, 0.8414, 0.8869, 0.8414, 0.8869, 0.8414, 0.8869, 0.8414, 0.8631, 0.8414, 0.8631, 0.8414, 0.8631, 0.8414, 0.8631, 0.8414, 0.8438, 0.8554, 0.8438, 0.8554, 0.8438, 0.8554, 0.8438, 0.8554, 0.8364, 0.8781, 0.8364, 0.8781, 0.8364, 0.8781, 0.8364, 0.8781, 0.8438, 0.9008, 0.8438, 0.9008, 0.8438, 0.9008, 0.8438, 0.9008, 0.8631, 0.9148, 0.8631, 0.9148, 0.8631, 0.9148, 0.8631, 0.9148, 0.8869, 0.9148, 0.8869, 0.9148, 0.9062, 0.8554, 0.9136, 0.8781, 0.9062, 0.9008, 0.8869, 0.9148, 0.8631, 0.9148, 0.8438, 0.9008, 0.8364, 0.8781, 0.8438, 0.8554, 0.8631, 0.8414, 0.8869, 0.8414, 0.8869, 0.9148, 0.8869, 0.9148, 0.9062, 0.9008, 0.9062, 0.9008, 0.9062, 0.9008, 0.9062, 0.9008, 0.9136, 0.8781, 0.9136, 0.8781, 0.9136, 0.8781, 0.9062, 0.8554, 0.8869, 0.8414, 0.8631, 0.8414, 0.8438, 0.8554, 0.8364, 0.8781, 0.8438, 0.9008, 0.8631, 0.9148, 0.8869, 0.9148, 0.9062, 0.9008, 0.5498, 0.8803, 0.5596, 0.8803, 0.5596, 0.854, 0.5468, 0.854, 0.5596, 0.8803, 0.5498, 0.8803, 0.5468, 0.854, 0.5596, 0.854, 0.5498, 0.8803, 0.5498, 0.8803, 0.5468, 0.854, 0.5468, 0.854, 0.7002, 0.854, 0.5596, 0.854, 0.5468, 0.854, 0.713, 0.854, 0.3999, 0.8819, 0.4039, 0.8806, 0.4118, 0.8779, 0.4214, 0.8746, 0.4303, 0.8715, 0.436, 0.8694, 0.437, 0.869, 0.4331, 0.8703, 0.4252, 0.873, 0.4155, 0.8763, 0.4066, 0.8794, 0.4009, 0.8815, 0.3821, 0.8304, 0.3999, 0.8819, 0.4009, 0.8815, 0.3832, 0.83, 0.107, 0.7872, 0.1107, 0.7845, 0.1458, 0.7836, 0.1389, 0.7887, 0.1695, 0.8029, 0.1785, 0.7963, 0.2038, 0.8204, 0.1941, 0.8276, 0.209, 0.8591, 0.218, 0.8525, 0.2189, 0.8875, 0.212, 0.8926, 0.2025, 0.923, 0.2062, 0.9202, 0.1821, 0.9456, 0.1389, 0.7887, 0.1458, 0.7836, 0.1785, 0.7963, 0.1695, 0.8029, 0.1941, 0.8276, 0.2038, 0.8204, 0.218, 0.8525, 0.209, 0.8591, 0.212, 0.8926, 0.2189, 0.8875, 0.2062, 0.9202, 0.2025, 0.923, 0.1458, 0.7836, 0.1387, 0.7884, 0.1693, 0.8024, 0.1785, 0.7963, 0.2038, 0.8204, 0.1939, 0.8271, 0.2088, 0.8587, 0.218, 0.8525, 0.2189, 0.8875, 0.2118, 0.8922, 0.2024, 0.9228, 0.2062, 0.9202, 0.1107, 0.7845, 0.1069, 0.7871, 0.1387, 0.7884, 0.1458, 0.7836, 0.1785, 0.7963, 0.1693, 0.8024, 0.1939, 0.8271, 0.2038, 0.8204, 0.218, 0.8525, 0.2088, 0.8587, 0.2118, 0.8922, 0.2189, 0.8875, 0.2062, 0.9202, 0.2024, 0.9228, 0.1821, 0.9456, 0.1939, 0.8271, 0.1669, 0.8459, 0.1839, 0.876, 0.2088, 0.8587, 0.2118, 0.8922, 0.1928, 0.9055, 0.1921, 0.9299, 0.2024, 0.9228, 0.1069, 0.7871, 0.09661, 0.7942, 0.1197, 0.8016, 0.1387, 0.7884, 0.1693, 0.8024, 0.1443, 0.8198, 0.1669, 0.8459, 0.1939, 0.8271, 0.2088, 0.8587, 0.1839, 0.876, 0.1928, 0.9055, 0.2118, 0.8922, 0.2024, 0.9228, 0.1921, 0.9299, 0.1821, 0.9456, 0.1387, 0.7884, 0.1197, 0.8016, 0.1443, 0.8198, 0.1693, 0.8024, 0.09661, 0.7942, 0.08254, 0.8041, 0.09367, 0.8199, 0.1197, 0.8016, 0.1443, 0.8198, 0.1104, 0.8436, 0.1302, 0.8716, 0.1669, 0.8459, 0.1839, 0.876, 0.15, 0.8998, 0.1668, 0.9237, 0.1928, 0.9055, 0.1921, 0.9299, 0.178, 0.9398, 0.1821, 0.9456, 0.1197, 0.8016, 0.09367, 0.8199, 0.1104, 0.8436, 0.1443, 0.8198, 0.1669, 0.8459, 0.1302, 0.8716, 0.15, 0.8998, 0.1839, 0.876, 0.1928, 0.9055, 0.1668, 0.9237, 0.178, 0.9398, 0.1921, 0.9299, 0.15, 0.8998, 0.1161, 0.9237, 0.1408, 0.942, 0.1668, 0.9237, 0.178, 0.9398, 0.164, 0.9497, 0.1821, 0.9456, 0.09367, 0.8199, 0.06773, 0.8382, 0.07649, 0.8675, 0.1104, 0.8436, 0.1302, 0.8716, 0.09346, 0.8976, 0.1161, 0.9237, 0.15, 0.8998, 0.1668, 0.9237, 0.1408, 0.942, 0.164, 0.9497, 0.178, 0.9398, 0.08254, 0.8041, 0.0685, 0.814, 0.06773, 0.8382, 0.09367, 0.8199, 0.1104, 0.8436, 0.07649, 0.8675, 0.09346, 0.8976, 0.1302, 0.8716, 0.06773, 0.8382, 0.04878, 0.8517, 0.05173, 0.8852, 0.07649, 0.8675, 0.09346, 0.8976, 0.06666, 0.9167, 0.09129, 0.9414, 0.1161, 0.9237, 0.1408, 0.942, 0.1219, 0.9555, 0.1538, 0.957, 0.164, 0.9497, 0.0685, 0.814, 0.05825, 0.8213, 0.04878, 0.8517, 0.06773, 0.8382, 0.07649, 0.8675, 0.05173, 0.8852, 0.06666, 0.9167, 0.09346, 0.8976, 0.1161, 0.9237, 0.09129, 0.9414, 0.1219, 0.9555, 0.1408, 0.942, 0.164, 0.9497, 0.1538, 0.957, 0.1821, 0.9456, 0.1219, 0.9555, 0.115, 0.9606, 0.15, 0.9598, 0.1538, 0.957, 0.05825, 0.8213, 0.05452, 0.8241, 0.0419, 0.8567, 0.04878, 0.8517, 0.05173, 0.8852, 0.04275, 0.8918, 0.05694, 0.9238, 0.06666, 0.9167, 0.09129, 0.9414, 0.08231, 0.948, 0.115, 0.9606, 0.1219, 0.9555, 0.1538, 0.957, 0.15, 0.9598, 0.1821, 0.9456, 0.04878, 0.8517, 0.0419, 0.8567, 0.04275, 0.8918, 0.05173, 0.8852, 0.06666, 0.9167, 0.05694, 0.9238, 0.08231, 0.948, 0.09129, 0.9414, 0.05452, 0.8241, 0.05833, 0.8215, 0.04894, 0.852, 0.0419, 0.8567, 0.04275, 0.8918, 0.05195, 0.8856, 0.06689, 0.9171, 0.05694, 0.9238, 0.08231, 0.948, 0.09151, 0.9418, 0.122, 0.9559, 0.115, 0.9606, 0.15, 0.9598, 0.1538, 0.9572, 0.1821, 0.9456, 0.0419, 0.8567, 0.04894, 0.852, 0.05195, 0.8856, 0.04275, 0.8918, 0.05694, 0.9238, 0.06689, 0.9171, 0.09151, 0.9418, 0.08231, 0.948, 0.115, 0.9606, 0.122, 0.9559, 0.1538, 0.9572, 0.15, 0.9598, 0.1538, 0.9572, 0.1642, 0.95, 0.1821, 0.9456, 0.04894, 0.852, 0.06801, 0.8388, 0.07686, 0.8683, 0.05195, 0.8856, 0.06689, 0.9171, 0.09386, 0.8984, 0.1164, 0.9245, 0.09151, 0.9418, 0.122, 0.9559, 0.1411, 0.9426, 0.1642, 0.95, 0.1538, 0.9572, 0.05833, 0.8215, 0.06865, 0.8143, 0.06801, 0.8388, 0.04894, 0.852, 0.05195, 0.8856, 0.07686, 0.8683, 0.09386, 0.8984, 0.06689, 0.9171, 0.09151, 0.9418, 0.1164, 0.9245, 0.1411, 0.9426, 0.122, 0.9559, 0.06801, 0.8388, 0.094, 0.8205, 0.1108, 0.8445, 0.07686, 0.8683, 0.09386, 0.8984, 0.1306, 0.8726, 0.1504, 0.9007, 0.1164, 0.9245, 0.1411, 0.9426, 0.1671, 0.9244, 0.1782, 0.9402, 0.1642, 0.95, 0.06865, 0.8143, 0.08272, 0.8045, 0.094, 0.8205, 0.06801, 0.8388, 0.07686, 0.8683, 0.1108, 0.8445, 0.1306, 0.8726, 0.09386, 0.8984, 0.1164, 0.9245, 0.1504, 0.9007, 0.1671, 0.9244, 0.1411, 0.9426, 0.1642, 0.95, 0.1782, 0.9402, 0.1821, 0.9456, 0.08272, 0.8045, 0.09676, 0.7945, 0.1199, 0.8022, 0.094, 0.8205, 0.1108, 0.8445, 0.1447, 0.8205, 0.1673, 0.8467, 0.1306, 0.8726, 0.1504, 0.9007, 0.1843, 0.8768, 0.193, 0.9061, 0.1671, 0.9244, 0.1782, 0.9402, 0.1923, 0.9303, 0.1821, 0.9456, 0.094, 0.8205, 0.1199, 0.8022, 0.1447, 0.8205, 0.1108, 0.8445, 0.1306, 0.8726, 0.1673, 0.8467, 0.1843, 0.8768, 0.1504, 0.9007, 0.1671, 0.9244, 0.193, 0.9061, 0.1923, 0.9303, 0.1782, 0.9402, 0.1447, 0.8205, 0.1695, 0.8029, 0.1941, 0.8276, 0.1673, 0.8467, 0.1843, 0.8768, 0.209, 0.8591, 0.212, 0.8926, 0.193, 0.9061, 0.1923, 0.9303, 0.2025, 0.923, 0.1821, 0.9456, 0.1199, 0.8022, 0.1389, 0.7887, 0.1695, 0.8029, 0.1447, 0.8205, 0.1673, 0.8467, 0.1941, 0.8276, 0.209, 0.8591, 0.1843, 0.8768, 0.193, 0.9061, 0.212, 0.8926, 0.2025, 0.923, 0.1923, 0.9303, 0.09676, 0.7945, 0.107, 0.7872, 0.1389, 0.7887, 0.1199, 0.8022, 0.05833, 0.8215, 0.06448, 0.8109, 0.07045, 0.8067, 0.06865, 0.8143, 0.08254, 0.8041, 0.07848, 0.8008, 0.07036, 0.8065, 0.0685, 0.814, 0.0685, 0.814, 0.07036, 0.8065, 0.06443, 0.8108, 0.05825, 0.8213, 0.06865, 0.8143, 0.07045, 0.8067, 0.07859, 0.801, 0.08272, 0.8045, 0.09661, 0.7942, 0.08662, 0.7951, 0.07848, 0.8008, 0.08254, 0.8041, 0.08272, 0.8045, 0.07859, 0.801, 0.08671, 0.7953, 0.09676, 0.7945, 0.09676, 0.7945, 0.08671, 0.7953, 0.09265, 0.791, 0.107, 0.7872, 0.1069, 0.7871, 0.09259, 0.7909, 0.08662, 0.7951, 0.09661, 0.7942, 0.1107, 0.7845, 0.0948, 0.7895, 0.09259, 0.7909, 0.1069, 0.7871, 0.05825, 0.8213, 0.06443, 0.8108, 0.06227, 0.8123, 0.05452, 0.8241, 0.107, 0.7872, 0.09265, 0.791, 0.0948, 0.7895, 0.1107, 0.7845, 0.05452, 0.8241, 0.06227, 0.8123, 0.06448, 0.8109, 0.05833, 0.8215, 0.3944, 0.8571, 0.3923, 0.8587, 0.3863, 0.8629, 0.3782, 0.8687, 0.3701, 0.8744, 0.3641, 0.8785, 0.3619, 0.88, 0.3641, 0.8784, 0.37, 0.8742, 0.3775, 0.8761, 0.3863, 0.8627, 0.3922, 0.8586, 0.3429, 0.8408, 0.3935, 0.9041, 0.4016, 0.8984, 0.3516, 0.8274, 0.3832, 0.83, 0.3821, 0.8304, 0.3705, 0.7963, 0.3716, 0.7963, 0.4193, 0.8175, 0.4153, 0.8189, 0.4075, 0.7963, 0.4119, 0.7963, 0.4037, 0.8231, 0.4125, 0.82, 0.4044, 0.7963, 0.3945, 0.7963, 0.3889, 0.828, 0.3832, 0.83, 0.3716, 0.7963, 0.378, 0.7963, 0.3821, 0.8304, 0.3861, 0.8291, 0.3749, 0.7963, 0.3705, 0.7963, 0.4153, 0.8189, 0.4074, 0.8215, 0.3987, 0.7963, 0.4075, 0.7963, 0.4125, 0.82, 0.4183, 0.818, 0.4108, 0.7963, 0.4044, 0.7963, 0.3861, 0.8291, 0.394, 0.8264, 0.3837, 0.7963, 0.3749, 0.7963, 0.4074, 0.8215, 0.3978, 0.8249, 0.3879, 0.7963, 0.3987, 0.7963, 0.4183, 0.818, 0.4193, 0.8175, 0.4119, 0.7963, 0.4108, 0.7963, 0.394, 0.8264, 0.4037, 0.8231, 0.3945, 0.7963, 0.3837, 0.7963, 0.3936, 0.9044, 0.3854, 0.9101, 0.3354, 0.839, 0.3436, 0.8333, 0.4016, 0.8984, 0.4076, 0.8943, 0.3576, 0.8233, 0.3516, 0.8274, 0.3294, 0.8431, 0.3794, 0.9141, 0.3853, 0.9099, 0.3354, 0.8389, 0.3354, 0.839, 0.3854, 0.9101, 0.3795, 0.9142, 0.3295, 0.8432, 0.3576, 0.8233, 0.4076, 0.8943, 0.4098, 0.8928, 0.3598, 0.8218, 0.4076, 0.8944, 0.4017, 0.8986, 0.3517, 0.8276, 0.3576, 0.8234, 0.3354, 0.8389, 0.3853, 0.9099, 0.3935, 0.9041, 0.3429, 0.8408, 0.3598, 0.8218, 0.4098, 0.8928, 0.4076, 0.8944, 0.3576, 0.8234, 0.3517, 0.8276, 0.4017, 0.8986, 0.3936, 0.9044, 0.3436, 0.8333, 0.3773, 0.9157, 0.3794, 0.9141, 0.3294, 0.8431, 0.3273, 0.8447, 0.3295, 0.8432, 0.3795, 0.9142, 0.3773, 0.9157, 0.3273, 0.8447, 0.3978, 0.8249, 0.3889, 0.828, 0.378, 0.7963, 0.3879, 0.7963, 0.3832, 0.83, 0.3889, 0.828, 0.4066, 0.8794, 0.4009, 0.8815, 0.4125, 0.82, 0.4037, 0.8231, 0.4214, 0.8746, 0.4303, 0.8715, 0.4153, 0.8189, 0.4193, 0.8175, 0.437, 0.869, 0.4331, 0.8703, 0.3889, 0.828, 0.3978, 0.8249, 0.4155, 0.8763, 0.4066, 0.8794, 0.4037, 0.8231, 0.394, 0.8264, 0.4118, 0.8779, 0.4214, 0.8746, 0.4193, 0.8175, 0.4183, 0.818, 0.436, 0.8694, 0.437, 0.869, 0.3978, 0.8249, 0.4074, 0.8215, 0.4252, 0.873, 0.4155, 0.8763, 0.394, 0.8264, 0.3861, 0.8291, 0.4039, 0.8806, 0.4118, 0.8779, 0.4183, 0.818, 0.4125, 0.82, 0.4303, 0.8715, 0.436, 0.8694, 0.4074, 0.8215, 0.4153, 0.8189, 0.4331, 0.8703, 0.4252, 0.873, 0.3861, 0.8291, 0.3821, 0.8304, 0.3999, 0.8819, 0.4039, 0.8806, 0.6339, 0.8803, 0.5596, 0.8803, 0.7002, 0.8803, 0.6546, 0.8803, 0.6438, 0.8803, 0.5596, 0.8803, 0.7002, 0.8803, 0.7002, 0.854, 0.5596, 0.854, 0.5596, 0.8803, 0.7103, 0.8803, 0.7002, 0.8803, 0.7002, 0.854, 0.713, 0.854, 0.713, 0.854, 0.713, 0.854, 0.5468, 0.854, 0.5468, 0.854, 0.6546, 0.8803, 0.7002, 0.8803, 0.7103, 0.8803, 0.7103, 0.8803, 0.7002, 0.8803, 0.6504, 0.8803, 0.6603, 0.8803, 0.6667, 0.8803, 0.6678, 0.8803, 0.6634, 0.8803, 0.6396, 0.8803, 0.6504, 0.8803, 0.7002, 0.8803, 0.5596, 0.8803, 0.713, 0.854, 0.7002, 0.854, 0.5596, 0.854, 0.5468, 0.854, 0.7002, 0.854, 0.7002, 0.8803, 0.5596, 0.8803, 0.5596, 0.8803, 0.5596, 0.854, 0.7002, 0.8803, 0.7103, 0.8803, 0.713, 0.854, 0.7002, 0.854, 0.7103, 0.8803, 0.7103, 0.8803, 0.713, 0.854, 0.713, 0.854, 0.5596, 0.8803, 0.6339, 0.8803, 0.6275, 0.8803, 0.6264, 0.8803, 0.6308, 0.8803, 0.6396, 0.8803, 0.5596, 0.8803, 0.5596, 0.8803, 0.5498, 0.8803, 0.5498, 0.8803, 0.5596, 0.8803, 0.9136, 0.8781, 0.9062, 0.8554, 0.9062, 0.8554, 0.9136, 0.8781, 0.9062, 0.8554, 0.8869, 0.8414, 0.8869, 0.8414, 0.9062, 0.8554, 0.8869, 0.8414, 0.8631, 0.8414, 0.8631, 0.8414, 0.8869, 0.8414, 0.8631, 0.8414, 0.8438, 0.8554, 0.8438, 0.8554, 0.8631, 0.8414, 0.8438, 0.8554, 0.8364, 0.8781, 0.8364, 0.8781, 0.8438, 0.8554, 0.8364, 0.8781, 0.8438, 0.9008, 0.8438, 0.9008, 0.8364, 0.8781, 0.8438, 0.9008, 0.8631, 0.9148, 0.8631, 0.9148, 0.8438, 0.9008, 0.8631, 0.9148, 0.8869, 0.9148, 0.8869, 0.9148, 0.8631, 0.9148, 0.9062, 0.8554, 0.8869, 0.8414, 0.8631, 0.8414, 0.8438, 0.8554, 0.8364, 0.8781, 0.8438, 0.9008, 0.8631, 0.9148, 0.8869, 0.9148, 0.9062, 0.9008, 0.9136, 0.8781, 0.8869, 0.9148, 0.9062, 0.9008, 0.9062, 0.9008, 0.8869, 0.9148, 0.9062, 0.9008, 0.9136, 0.8781, 0.9136, 0.8781, 0.9062, 0.9008, 0.9136, 0.8781, 0.9062, 0.9008, 0.8869, 0.9148, 0.8631, 0.9148, 0.8438, 0.9008, 0.8364, 0.8781, 0.8438, 0.8554, 0.8631, 0.8414, 0.8869, 0.8414, 0.9062, 0.8554, 0.5498, 0.8803, 0.5468, 0.854, 0.5596, 0.854, 0.5596, 0.8803, 0.5596, 0.8803, 0.5596, 0.854, 0.5468, 0.854, 0.5498, 0.8803, 0.5498, 0.8803, 0.5468, 0.854, 0.5468, 0.854, 0.5498, 0.8803, 0.7002, 0.854, 0.713, 0.854, 0.5468, 0.854, 0.5596, 0.854, 0.3999, 0.8819, 0.4009, 0.8815, 0.4066, 0.8794, 0.4155, 0.8763, 0.4252, 0.873, 0.4331, 0.8703, 0.437, 0.869, 0.436, 0.8694, 0.4303, 0.8715, 0.4214, 0.8746, 0.4118, 0.8779, 0.4039, 0.8806, 0.3821, 0.8304, 0.3832, 0.83, 0.4009, 0.8815, 0.3999, 0.8819])
me_sphere_006.use_remesh_fix_poles = True
me_sphere_006.use_remesh_preserve_attributes = False
me_sphere_006.use_mirror_x = True
me_sphere_006.update()
arm_armature = bpy.data.armatures.new('Armature')  # bones are not reproduced

# ---- objects
ob_leg = bpy.data.objects.new('Leg', me_sphere_006)
ob_lower_000 = bpy.data.objects.new('Lower_000', arm_armature)

# ---- transforms, parenting, visibility, modifiers, constraints
ob_leg.parent = ob_lower_000
ob_leg.matrix_parent_inverse = Matrix(((1.0, -0.0, 0.0, -0.0), (-0.0, 1.0, -0.0, -0.1279), (0.0, -0.0, 1.0, -1.637), (-0.0, 0.0, -0.0, 1.0)))
ob_leg.location = (0.0, 0.0, 0.0)
ob_leg.use_mesh_mirror_x = True
_vg = ob_leg.vertex_groups.new(name='Spine')
_vg = ob_leg.vertex_groups.new(name='Thigh.l')
for _i, _w in zip([0, 1, 2, 3, 4, 5, 6, 7, 8, 9, 10, 11, 12, 13, 14, 15, 16, 17, 18, 19, 20, 21, 22, 23, 24, 25, 26, 27, 28, 29, 30, 31, 32, 33, 34, 35, 36, 37, 38, 39, 40, 41, 42, 43, 44, 45, 46, 47, 48, 49, 50, 51, 52, 53, 54, 55, 56, 57, 58, 59, 60, 61, 62, 63, 64, 65, 66, 67, 68, 69, 70, 71, 72, 73, 74, 75, 76, 77, 78, 79, 80, 81, 82, 83, 84, 85, 86, 87, 88, 89, 90, 91, 92, 93, 94, 95, 96, 97, 98, 99, 100, 101, 102, 103, 104, 105, 106, 107, 108, 143, 144, 145, 146, 147, 148, 149, 150, 151, 152, 153, 154, 155, 156, 157, 158, 159, 160, 161, 162], [1.0, 1.0, 1.0, 1.0, 1.0, 1.0, 1.0, 1.0, 1.0, 1.0, 1.0, 1.0, 1.0, 1.0, 1.0, 1.0, 1.0, 1.0, 1.0, 1.0, 1.0, 1.0, 1.0, 1.0, 1.0, 1.0, 1.0, 1.0, 1.0, 1.0, 1.0, 1.0, 1.0, 1.0, 1.0, 1.0, 1.0, 1.0, 1.0, 1.0, 1.0, 1.0, 1.0, 1.0, 1.0, 1.0, 1.0, 1.0, 1.0, 1.0, 1.0, 1.0, 1.0, 1.0, 1.0, 1.0, 1.0, 1.0, 1.0, 1.0, 1.0, 1.0, 1.0, 1.0, 1.0, 1.0, 1.0, 1.0, 1.0, 1.0, 1.0, 1.0, 1.0, 1.0, 1.0, 1.0, 1.0, 1.0, 1.0, 1.0, 1.0, 1.0, 1.0, 1.0, 1.0, 1.0, 1.0, 1.0, 1.0, 1.0, 1.0, 1.0, 1.0, 1.0, 1.0, 1.0, 1.0, 1.0, 1.0, 1.0, 1.0, 1.0, 1.0, 1.0, 1.0, 1.0, 1.0, 1.0, 1.0, 0.483, 0.479, 0.4428, 0.4287, 0.4044, 0.3765, 0.3696, 0.3208, 0.341, 0.2588, 0.4935, 0.4831, 0.636, 0.6881, 0.6018, 0.6317, 0.5638, 0.5793, 0.5237, 0.5288]): _vg.add([_i], _w, 'REPLACE')
_vg = ob_leg.vertex_groups.new(name='Shin.l')
for _i, _w in zip([109, 110, 111, 112, 113, 114, 115, 116, 117, 118, 119, 120, 121, 122, 123, 124, 125, 126, 127, 128, 129, 130, 131, 132, 133, 134, 135, 136, 137, 138, 139, 143, 144, 145, 146, 147, 148, 149, 150, 151, 152, 153, 154, 155, 156, 157, 158, 159, 160, 161, 162, 168, 171, 172, 173, 174, 175, 176, 177, 178, 179, 180, 181, 182], [0.2295, 0.1799, 0.1506, 0.05844, 0.2065, 0.365, 0.2328, 0.271, 0.4282, 0.07413, 0.2599, 0.2326, 0.9106, 0.8725, 0.9348, 0.9305, 0.8239, 0.7751, 0.8166, 0.8651, 0.7753, 0.9124, 0.93, 0.9347, 0.05717, 0.1488, 0.05544, 0.1352, 0.02088, 0.023, 0.01564, 0.517, 0.521, 0.5572, 0.5713, 0.5956, 0.6235, 0.6304, 0.6792, 0.659, 0.7412, 0.5065, 0.5169, 0.364, 0.3119, 0.3982, 0.3683, 0.4362, 0.4207, 0.4763, 0.4712, 0.03467, 0.9932, 0.9926, 0.9939, 0.9947, 0.9954, 0.9956, 0.9955, 0.9953, 0.9949, 0.9941, 0.9932, 0.9926]): _vg.add([_i], _w, 'REPLACE')
_vg = ob_leg.vertex_groups.new(name='Thigh.r')
for _i, _w in zip([183, 184, 185, 186, 187, 188, 189, 190, 191, 192, 193, 194, 195, 196, 197, 198, 199, 200, 201, 202, 203, 204, 205, 206, 207, 208, 209, 210, 211, 212, 213, 214, 215, 216, 217, 218, 219, 220, 221, 222, 223, 224, 225, 226, 227, 228, 229, 230, 231, 232, 233, 234, 235, 236, 237, 238, 239, 240, 241, 242, 243, 244, 245, 246, 247, 248, 249, 250, 251, 252, 253, 254, 255, 256, 257, 258, 259, 260, 261, 262, 263, 264, 265, 266, 267, 268, 269, 270, 271, 272, 273, 274, 275, 276, 277, 278, 279, 280, 281, 282, 283, 284, 285, 286, 287, 288, 289, 290, 291, 326, 327, 328, 329, 330, 331, 332, 333, 334, 335, 336, 337, 338, 339, 340, 341, 342, 343, 344, 345], [1.0, 1.0, 1.0, 1.0, 1.0, 1.0, 1.0, 1.0, 1.0, 1.0, 1.0, 1.0, 1.0, 1.0, 1.0, 1.0, 1.0, 1.0, 1.0, 1.0, 1.0, 1.0, 1.0, 1.0, 1.0, 1.0, 1.0, 1.0, 1.0, 1.0, 1.0, 1.0, 1.0, 1.0, 1.0, 1.0, 1.0, 1.0, 1.0, 1.0, 1.0, 1.0, 1.0, 1.0, 1.0, 1.0, 1.0, 1.0, 1.0, 1.0, 1.0, 1.0, 1.0, 1.0, 1.0, 1.0, 1.0, 1.0, 1.0, 1.0, 1.0, 1.0, 1.0, 1.0, 1.0, 1.0, 1.0, 1.0, 1.0, 1.0, 1.0, 1.0, 1.0, 1.0, 1.0, 1.0, 1.0, 1.0, 1.0, 1.0, 1.0, 1.0, 1.0, 1.0, 1.0, 1.0, 1.0, 1.0, 1.0, 1.0, 1.0, 1.0, 1.0, 1.0, 1.0, 1.0, 1.0, 1.0, 1.0, 1.0, 1.0, 1.0, 1.0, 1.0, 1.0, 1.0, 1.0, 1.0, 1.0, 0.481, 0.4763, 0.4407, 0.4255, 0.4023, 0.3727, 0.3677, 0.3161, 0.3399, 0.2528, 0.4929, 0.4808, 0.6353, 0.6867, 0.6007, 0.6302, 0.5623, 0.5774, 0.522, 0.5266]): _vg.add([_i], _w, 'REPLACE')
_vg = ob_leg.vertex_groups.new(name='Shin.r')
for _i, _w in zip([292, 293, 294, 295, 296, 297, 298, 299, 300, 301, 302, 303, 304, 305, 306, 307, 308, 309, 310, 311, 312, 313, 314, 315, 316, 317, 318, 319, 320, 321, 322, 324, 326, 327, 328, 329, 330, 331, 332, 333, 334, 335, 336, 337, 338, 339, 340, 341, 342, 343, 344, 345, 347, 351, 354, 355, 356, 357, 358, 359, 360, 361, 362, 363, 364, 365], [0.1755, 0.2486, 0.1712, 0.09319, 0.2058, 0.3624, 0.357, 0.2567, 0.55, 0.08094, 0.2547, 0.4904, 0.9301, 0.8995, 0.9389, 0.9401, 0.8477, 0.7709, 0.8133, 0.8635, 0.7904, 0.9118, 0.9302, 0.9361, 0.08049, 0.1441, 0.05291, 0.228, 0.02045, 0.06024, 0.05306, 0.004715, 0.519, 0.5237, 0.5593, 0.5745, 0.5977, 0.6273, 0.6323, 0.6839, 0.6601, 0.7472, 0.5071, 0.5192, 0.3647, 0.3133, 0.3993, 0.3698, 0.4377, 0.4226, 0.478, 0.4734, 0.05413, 0.03058, 0.9933, 0.9929, 0.994, 0.9947, 0.9953, 0.9957, 0.9958, 0.9957, 0.9955, 0.9951, 0.9944, 0.9935]): _vg.add([_i], _w, 'REPLACE')
_vg = ob_leg.vertex_groups.new(name='CLeg.l')
for _i, _w in zip([109, 110, 111, 112, 113, 114, 115, 116, 117, 118, 119, 120, 121, 122, 123, 124, 125, 127, 128, 130, 131, 132, 134, 135, 136, 137, 138, 139, 140, 141, 142, 166, 167], [0.01973, 0.01598, 0.7975, 0.9245, 0.6964, 0.4155, 0.13, 0.108, 0.3934, 0.9041, 0.2609, 0.2826, 0.03146, 0.02194, 0.05485, 0.04566, 0.005439, 0.000642, 0.01956, 0.02719, 0.04606, 0.05497, 0.7695, 0.01302, 0.7658, 0.8597, 0.852, 0.9452, 0.9905, 0.9707, 0.9799, 0.06201, 0.07537]): _vg.add([_i], _w, 'REPLACE')
_vg = ob_leg.vertex_groups.new(name='Foot.l')
for _i, _w in zip([109, 110, 111, 113, 114, 115, 116, 117, 119, 120, 121, 122, 125, 126, 127, 128, 129, 130, 133, 134, 135, 136, 137, 138, 163, 164, 165, 166, 167, 168, 169, 170], [0.7356, 0.7871, 0.05189, 0.09712, 0.2195, 0.6372, 0.621, 0.1784, 0.4792, 0.4848, 0.04724, 0.09154, 0.1484, 0.2078, 0.158, 0.1002, 0.2072, 0.04799, 0.9425, 0.08169, 0.913, 0.09897, 0.1049, 0.1115, 1.01, 0.9921, 1.056, 0.9262, 0.9114, 0.9924, 1.013, 1.057]): _vg.add([_i], _w, 'REPLACE')
_vg = ob_leg.vertex_groups.new(name='CKnee.l')
_vg = ob_leg.vertex_groups.new(name='CLeg.r')
for _i, _w in zip([292, 293, 294, 295, 296, 297, 298, 299, 300, 301, 302, 303, 304, 305, 306, 307, 308, 311, 313, 314, 315, 316, 317, 318, 319, 320, 321, 322, 323, 324, 325, 349, 350], [0.001707, 0.03241, 0.8076, 0.8955, 0.6955, 0.4163, 0.1364, 0.1061, 0.3499, 0.8978, 0.2613, 0.2563, 0.02609, 0.01822, 0.05377, 0.04197, 0.005977, 0.01921, 0.02718, 0.04586, 0.0545, 0.01998, 0.7737, 0.01226, 0.7474, 0.8593, 0.8481, 0.941, 0.9899, 0.969, 0.9794, 0.06833, 0.07591]): _vg.add([_i], _w, 'REPLACE')
_vg = ob_leg.vertex_groups.new(name='Foot.r')
for _i, _w in zip([292, 293, 296, 297, 298, 299, 300, 302, 303, 304, 305, 308, 309, 310, 311, 312, 313, 316, 317, 318, 320, 321, 346, 347, 348, 349, 350, 351, 352, 353], [0.7986, 0.7102, 0.09872, 0.2213, 0.5066, 0.6372, 0.1001, 0.484, 0.2532, 0.01361, 0.06643, 0.1243, 0.2132, 0.162, 0.1019, 0.1913, 0.04915, 0.8845, 0.08226, 0.916, 0.1054, 0.09167, 1.002, 0.9696, 1.05, 0.9154, 0.9108, 0.9951, 1.012, 1.055]): _vg.add([_i], _w, 'REPLACE')
_vg = ob_leg.vertex_groups.new(name='CKnee.r')
_m = ob_leg.modifiers.new('Armature', 'ARMATURE')
_m.object = ob_lower_000
ob_lower_000.location = (0.0, 0.1279, 1.637)
ob_lower_000.show_in_front = True

# ---- collection membership
col_collection.objects.link(ob_leg)
col_collection.objects.link(ob_lower_000)

# ---- scene / render settings (as saved in the file)
scene.frame_start = 0; scene.frame_end = 24; scene.frame_set(0)
scene.render.engine = 'BLENDER_EEVEE_NEXT'
scene.cycles.sampling_pattern = 'TABULATED_SOBOL'
scene.cycles.use_light_tree = False
scene.view_settings.view_transform = 'Filmic'
bpy.context.view_layer.update()

# ---- added for rendering (the .blend has no active camera and no usable light): camera, sun
cam_auto = bpy.data.cameras.new('AutoCamera')
cam_auto.lens = 50.0
cam_auto.sensor_width = 36.0
cam_auto.clip_end = 1000.0
ob_auto_camera = bpy.data.objects.new('AutoCamera', cam_auto)
scene.collection.objects.link(ob_auto_camera)
ob_auto_camera.location = (2.43559, -3.01783, 2.70082)
ob_auto_camera.rotation_euler = (1.09748, -7.21219e-08, 0.694738)
scene.camera = ob_auto_camera
light_auto_sun = bpy.data.lights.new('AutoSun', 'SUN')
light_auto_sun.energy = 3.0
light_auto_sun.angle = 0.0523599
ob_auto_sun = bpy.data.objects.new('AutoSun', light_auto_sun)
scene.collection.objects.link(ob_auto_sun)
ob_auto_sun.rotation_euler = (0.872665, 0.174533, 0.523599)
bpy.context.view_layer.update()
